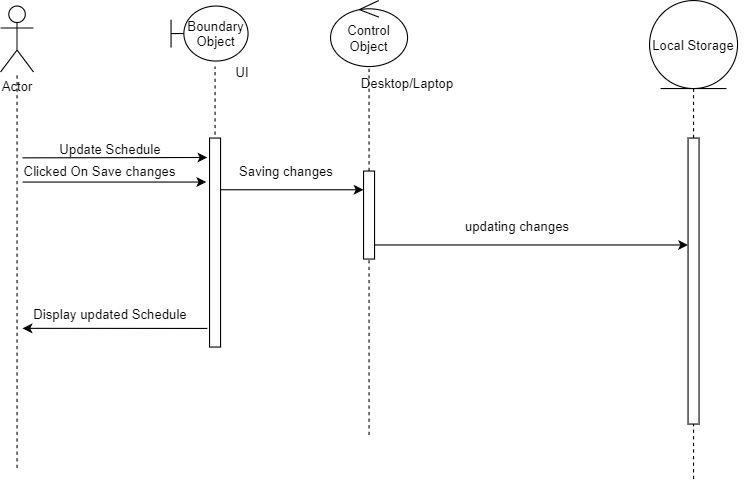

The diagram above was exported from draw.io. Its source (the exported page's mxGraphModel, read from the mxfile embedded in the PNG):
<mxGraphModel dx="1108" dy="482" grid="1" gridSize="10" guides="1" tooltips="1" connect="1" arrows="1" fold="1" page="1" pageScale="1" pageWidth="850" pageHeight="1100" math="0" shadow="0">
  <root>
    <mxCell id="0" />
    <mxCell id="1" parent="0" />
    <mxCell id="LQV2vjWwjwWmU27E5w4e-79" value="Actor" style="shape=umlActor;verticalLabelPosition=bottom;verticalAlign=top;html=1;outlineConnect=0;" vertex="1" parent="1">
      <mxGeometry x="100" y="130" width="30" height="60" as="geometry" />
    </mxCell>
    <mxCell id="LQV2vjWwjwWmU27E5w4e-80" value="Boundary Object" style="shape=umlBoundary;whiteSpace=wrap;html=1;" vertex="1" parent="1">
      <mxGeometry x="255" y="130" width="70" height="50" as="geometry" />
    </mxCell>
    <mxCell id="LQV2vjWwjwWmU27E5w4e-81" value="" style="endArrow=none;dashed=1;html=1;" edge="1" parent="1" target="LQV2vjWwjwWmU27E5w4e-79">
      <mxGeometry width="50" height="50" relative="1" as="geometry">
        <mxPoint x="114.99999999999977" y="550" as="sourcePoint" />
        <mxPoint x="190" y="260" as="targetPoint" />
      </mxGeometry>
    </mxCell>
    <mxCell id="LQV2vjWwjwWmU27E5w4e-82" value="UI" style="text;html=1;strokeColor=none;fillColor=none;align=center;verticalAlign=middle;whiteSpace=wrap;rounded=0;" vertex="1" parent="1">
      <mxGeometry x="300" y="180" width="40" height="20" as="geometry" />
    </mxCell>
    <mxCell id="LQV2vjWwjwWmU27E5w4e-83" value="" style="endArrow=none;dashed=1;html=1;" edge="1" parent="1">
      <mxGeometry width="50" height="50" relative="1" as="geometry">
        <mxPoint x="294.9999999999998" y="247" as="sourcePoint" />
        <mxPoint x="294.9999999999998" y="184.9999999999999" as="targetPoint" />
      </mxGeometry>
    </mxCell>
    <mxCell id="LQV2vjWwjwWmU27E5w4e-84" value="" style="html=1;points=[];perimeter=orthogonalPerimeter;" vertex="1" parent="1">
      <mxGeometry x="290" y="250" width="10" height="190" as="geometry" />
    </mxCell>
    <mxCell id="LQV2vjWwjwWmU27E5w4e-85" value="" style="endArrow=classic;html=1;entryX=-0.2;entryY=0.093;entryDx=0;entryDy=0;entryPerimeter=0;" edge="1" parent="1" target="LQV2vjWwjwWmU27E5w4e-84">
      <mxGeometry width="50" height="50" relative="1" as="geometry">
        <mxPoint x="119.99999999999977" y="268" as="sourcePoint" />
        <mxPoint x="410" y="360" as="targetPoint" />
      </mxGeometry>
    </mxCell>
    <mxCell id="LQV2vjWwjwWmU27E5w4e-86" value="Control Object" style="ellipse;shape=umlControl;whiteSpace=wrap;html=1;" vertex="1" parent="1">
      <mxGeometry x="400" y="125" width="70" height="60" as="geometry" />
    </mxCell>
    <mxCell id="LQV2vjWwjwWmU27E5w4e-87" value="" style="endArrow=none;dashed=1;html=1;startArrow=none;" edge="1" parent="1" source="LQV2vjWwjwWmU27E5w4e-94" target="LQV2vjWwjwWmU27E5w4e-86">
      <mxGeometry width="50" height="50" relative="1" as="geometry">
        <mxPoint x="435" y="550" as="sourcePoint" />
        <mxPoint x="520" y="370" as="targetPoint" />
      </mxGeometry>
    </mxCell>
    <mxCell id="LQV2vjWwjwWmU27E5w4e-88" value="Desktop/Laptop" style="text;html=1;strokeColor=none;fillColor=none;align=center;verticalAlign=middle;whiteSpace=wrap;rounded=0;" vertex="1" parent="1">
      <mxGeometry x="450" y="190" width="40" height="20" as="geometry" />
    </mxCell>
    <mxCell id="LQV2vjWwjwWmU27E5w4e-89" value="storage" style="text;html=1;strokeColor=none;fillColor=none;align=center;verticalAlign=middle;whiteSpace=wrap;rounded=0;" vertex="1" parent="1">
      <mxGeometry x="680" y="150" width="100" height="20" as="geometry" />
    </mxCell>
    <mxCell id="LQV2vjWwjwWmU27E5w4e-90" value="" style="endArrow=none;dashed=1;html=1;entryX=0.5;entryY=1;entryDx=0;entryDy=0;" edge="1" parent="1" source="LQV2vjWwjwWmU27E5w4e-104">
      <mxGeometry width="50" height="50" relative="1" as="geometry">
        <mxPoint x="360" y="380" as="sourcePoint" />
        <mxPoint x="730" y="189.9999999999999" as="targetPoint" />
      </mxGeometry>
    </mxCell>
    <mxCell id="LQV2vjWwjwWmU27E5w4e-91" value="Local Storage" style="ellipse;shape=umlEntity;whiteSpace=wrap;html=1;" vertex="1" parent="1">
      <mxGeometry x="690" y="125" width="80" height="80" as="geometry" />
    </mxCell>
    <mxCell id="LQV2vjWwjwWmU27E5w4e-92" value="Update Schedule" style="text;html=1;strokeColor=none;fillColor=none;align=center;verticalAlign=middle;whiteSpace=wrap;rounded=0;" vertex="1" parent="1">
      <mxGeometry x="110" y="250" width="180" height="20" as="geometry" />
    </mxCell>
    <mxCell id="LQV2vjWwjwWmU27E5w4e-93" value="Saving changes" style="text;html=1;strokeColor=none;fillColor=none;align=center;verticalAlign=middle;whiteSpace=wrap;rounded=0;" vertex="1" parent="1">
      <mxGeometry x="300" y="270" width="120" height="20" as="geometry" />
    </mxCell>
    <mxCell id="LQV2vjWwjwWmU27E5w4e-94" value="" style="html=1;points=[];perimeter=orthogonalPerimeter;" vertex="1" parent="1">
      <mxGeometry x="430" y="280" width="10" height="80" as="geometry" />
    </mxCell>
    <mxCell id="LQV2vjWwjwWmU27E5w4e-95" value="" style="endArrow=none;dashed=1;html=1;" edge="1" parent="1" target="LQV2vjWwjwWmU27E5w4e-94">
      <mxGeometry width="50" height="50" relative="1" as="geometry">
        <mxPoint x="434.9999999999998" y="520" as="sourcePoint" />
        <mxPoint x="435" y="185" as="targetPoint" />
      </mxGeometry>
    </mxCell>
    <mxCell id="LQV2vjWwjwWmU27E5w4e-96" value="" style="endArrow=classic;html=1;" edge="1" parent="1" target="LQV2vjWwjwWmU27E5w4e-94">
      <mxGeometry width="50" height="50" relative="1" as="geometry">
        <mxPoint x="299.9999999999998" y="297" as="sourcePoint" />
        <mxPoint x="430" y="286" as="targetPoint" />
      </mxGeometry>
    </mxCell>
    <mxCell id="LQV2vjWwjwWmU27E5w4e-97" value="" style="endArrow=classic;html=1;exitX=1.04;exitY=0.84;exitDx=0;exitDy=0;exitPerimeter=0;" edge="1" parent="1" source="LQV2vjWwjwWmU27E5w4e-94" target="LQV2vjWwjwWmU27E5w4e-104">
      <mxGeometry width="50" height="50" relative="1" as="geometry">
        <mxPoint x="470" y="329" as="sourcePoint" />
        <mxPoint x="680" y="327" as="targetPoint" />
      </mxGeometry>
    </mxCell>
    <mxCell id="LQV2vjWwjwWmU27E5w4e-98" value="updating changes" style="text;html=1;strokeColor=none;fillColor=none;align=center;verticalAlign=middle;whiteSpace=wrap;rounded=0;" vertex="1" parent="1">
      <mxGeometry x="490" y="320" width="160" height="20" as="geometry" />
    </mxCell>
    <mxCell id="LQV2vjWwjwWmU27E5w4e-99" value="" style="endArrow=classic;html=1;exitX=-0.2;exitY=0.911;exitDx=0;exitDy=0;exitPerimeter=0;" edge="1" parent="1" source="LQV2vjWwjwWmU27E5w4e-84">
      <mxGeometry width="50" height="50" relative="1" as="geometry">
        <mxPoint x="360" y="340" as="sourcePoint" />
        <mxPoint x="119.99999999999977" y="423" as="targetPoint" />
      </mxGeometry>
    </mxCell>
    <mxCell id="LQV2vjWwjwWmU27E5w4e-100" value="Display updated Schedule" style="text;html=1;strokeColor=none;fillColor=none;align=center;verticalAlign=middle;whiteSpace=wrap;rounded=0;" vertex="1" parent="1">
      <mxGeometry x="120" y="400" width="160" height="20" as="geometry" />
    </mxCell>
    <mxCell id="LQV2vjWwjwWmU27E5w4e-101" value="" style="endArrow=none;dashed=1;html=1;startArrow=none;" edge="1" parent="1" source="LQV2vjWwjwWmU27E5w4e-104">
      <mxGeometry width="50" height="50" relative="1" as="geometry">
        <mxPoint x="730" y="440" as="sourcePoint" />
        <mxPoint x="730" y="354" as="targetPoint" />
      </mxGeometry>
    </mxCell>
    <mxCell id="LQV2vjWwjwWmU27E5w4e-102" value="" style="endArrow=classic;html=1;startArrow=none;" edge="1" parent="1">
      <mxGeometry width="50" height="50" relative="1" as="geometry">
        <mxPoint x="120" y="290" as="sourcePoint" />
        <mxPoint x="287" y="290" as="targetPoint" />
      </mxGeometry>
    </mxCell>
    <mxCell id="LQV2vjWwjwWmU27E5w4e-104" value="" style="html=1;points=[];perimeter=orthogonalPerimeter;" vertex="1" parent="1">
      <mxGeometry x="725" y="250" width="10" height="260" as="geometry" />
    </mxCell>
    <mxCell id="LQV2vjWwjwWmU27E5w4e-105" value="" style="endArrow=none;dashed=1;html=1;" edge="1" parent="1" target="LQV2vjWwjwWmU27E5w4e-104">
      <mxGeometry width="50" height="50" relative="1" as="geometry">
        <mxPoint x="730" y="560" as="sourcePoint" />
        <mxPoint x="730" y="354" as="targetPoint" />
      </mxGeometry>
    </mxCell>
    <mxCell id="LQV2vjWwjwWmU27E5w4e-108" value="Clicked On Save changes" style="text;html=1;align=center;verticalAlign=middle;resizable=0;points=[];autosize=1;strokeColor=none;" vertex="1" parent="1">
      <mxGeometry x="115" y="270" width="150" height="20" as="geometry" />
    </mxCell>
  </root>
</mxGraphModel>